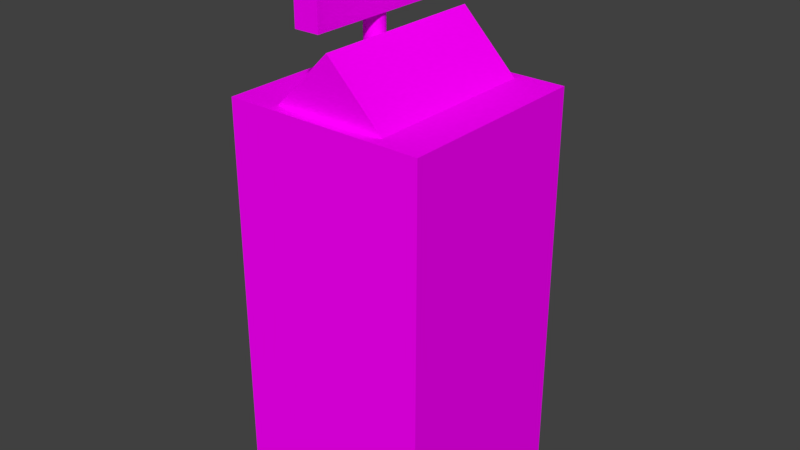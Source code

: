 # Source: terminal.blend  (saved by Blender 2.78.0; exported with 4.5.12 LTS)
import bpy
from mathutils import Matrix  # noqa: F401  (used for matrix-valued properties, if any)

bpy.ops.wm.read_factory_settings(use_empty=True)
scene = bpy.context.scene
scene.name = 'Scene'

# ---- collections
col_collection_1 = bpy.data.collections.new('Collection 1'); scene.collection.children.link(col_collection_1)

# ---- images (referenced by path relative to the original .blend; pixels are not part of the script)
import os
ASSET_DIR = os.environ.get("B2B_ASSET_DIR", "")  # directory of the original .blend (textures are referenced by path, not embedded)
HERE = os.path.dirname(os.path.abspath(__file__))  # packed textures are extracted next to this script under _unpacked/

def load_image(name, relpath, width, height, colorspace="sRGB"):
    """Load a texture the original file referenced (path relative to the .blend, or extracted next to this script)."""
    p = next((c for c in (os.path.join(HERE, relpath), os.path.join(ASSET_DIR, relpath)) if relpath and os.path.exists(c)), "")
    if p:
        img = bpy.data.images.load(p, check_existing=True)
        img.name = name
    else:  # same state as the original file: an image datablock whose file is absent (Cycles renders it pink)
        img = bpy.data.images.new(name, width, height)
        img.source = "FILE"
        img.filepath = "//" + (relpath or name)
    img.colorspace_settings.name = colorspace
    return img
img_metal_png = load_image('metal.png', 'metal.png', 1024, 1024, 'sRGB')

# ---- materials (node trees are filled in below, after node groups)
mat_desk = bpy.data.materials.new('Desk')
mat_desk.alpha_threshold = 0.0
mat_desk.roughness = 0.5

# ---- material node trees
mat_desk.use_nodes = True; mat_desk.node_tree.nodes.clear()
_N = mat_desk.node_tree.nodes; _L = mat_desk.node_tree.links
n0 = _N.new('ShaderNodeOutputMaterial'); n0.name = 'Material Output'; n0.location = (300, 300)
n1 = _N.new('ShaderNodeBsdfDiffuse'); n1.name = 'Diffuse BSDF'; n1.location = (10, 300)
n2 = _N.new('ShaderNodeTexImage'); n2.name = 'Image Texture'; n2.location = (-180, 300)
n2.width = 140
n2.image = img_metal_png
_L.new(n1.outputs[0], n0.inputs[0])
_L.new(n2.outputs[0], n1.inputs[0])
n0.is_active_output = True

# ---- world
world_world = bpy.data.worlds.new('World'); scene.world = world_world
world_world.color = (0.05088, 0.05088, 0.05088)
world_world.use_sun_shadow = False
world_world.sun_shadow_jitter_overblur = 0.0
world_world.cycles.sampling_method = 'MANUAL'

# ---- meshes
me_cube_001 = bpy.data.meshes.new('Cube.001')
me_cube_001.from_pydata([(-0.5, -0.5, -0.5), (-0.5, -0.5, 1.5), (-0.5, 0.5, -0.5), (-0.5, 0.5, 1.5), (0.5, -0.5, -0.5), (0.5, -0.5, 1.5), (0.5, 0.5, -0.5), (0.5, 0.5, 1.5), (-0.2828, -0.4438, 1.498), (-5.96e-08, -0.4438, 1.781), (-0.2828, 0.4438, 1.498), (-5.96e-08, 0.4438, 1.781), (-1.043e-07, -0.4438, 1.215), (0.2828, -0.4438, 1.498), (-1.043e-07, 0.4438, 1.215), (0.2828, 0.4438, 1.498), (-0.2013, -0.4069, 2.229), (-0.2013, -0.4069, 1.829), (-0.1385, 0.05, 1.602), (-0.1385, 0.05, 1.902), (-0.1287, 0.04904, 1.602), (-0.1287, 0.04904, 1.902), (-0.1193, 0.04619, 1.602), (-0.1193, 0.04619, 1.902), (-0.1107, 0.04157, 1.602), (-0.1107, 0.04157, 1.902), (-0.1031, 0.03536, 1.602), (-0.1031, 0.03536, 1.902), (-0.09688, 0.02778, 1.602), (-0.09688, 0.02778, 1.902), (-0.09226, 0.01913, 1.602), (-0.09226, 0.01913, 1.902), (-0.08942, 0.009755, 1.602), (-0.08942, 0.009755, 1.902), (-0.08846, 3.775e-09, 1.602), (-0.08846, 3.775e-09, 1.902), (-0.08942, -0.009755, 1.602), (-0.08942, -0.009755, 1.902), (-0.09226, -0.01913, 1.602), (-0.09226, -0.01913, 1.902), (-0.09688, -0.02778, 1.602), (-0.09688, -0.02778, 1.902), (-0.1031, -0.03536, 1.602), (-0.1031, -0.03536, 1.902), (-0.1107, -0.04157, 1.602), (-0.1107, -0.04157, 1.902), (-0.1193, -0.04619, 1.602), (-0.1193, -0.04619, 1.902), (-0.1287, -0.04904, 1.602), (-0.1287, -0.04904, 1.902), (-0.1385, -0.05, 1.602), (-0.1385, -0.05, 1.902), (-0.1482, -0.04904, 1.602), (-0.1482, -0.04904, 1.902), (-0.1576, -0.04619, 1.602), (-0.1576, -0.04619, 1.902), (-0.1662, -0.04157, 1.602), (-0.1662, -0.04157, 1.902), (-0.1738, -0.03536, 1.602), (-0.1738, -0.03536, 1.902), (-0.18, -0.02778, 1.602), (-0.18, -0.02778, 1.902), (-0.1847, -0.01913, 1.602), (-0.1847, -0.01913, 1.902), (-0.1875, -0.009754, 1.602), (-0.1875, -0.009754, 1.902), (-0.1885, 4.828e-08, 1.602), (-0.1885, 4.828e-08, 1.902), (-0.1875, 0.009755, 1.602), (-0.1875, 0.009755, 1.902), (-0.1847, 0.01913, 1.602), (-0.1847, 0.01913, 1.902), (-0.18, 0.02778, 1.602), (-0.18, 0.02778, 1.902), (-0.1738, 0.03536, 1.602), (-0.1738, 0.03536, 1.902), (-0.1662, 0.04157, 1.602), (-0.1662, 0.04157, 1.902), (-0.1576, 0.04619, 1.602), (-0.1576, 0.04619, 1.902), (-0.1482, 0.04904, 1.602), (-0.1482, 0.04904, 1.902), (-0.2013, 0.4069, 1.829), (-0.2013, 0.4069, 2.229), (-0.07552, -0.4069, 1.829), (-0.07552, -0.4069, 2.229), (-0.07552, 0.4069, 1.829), (-0.07552, 0.4069, 2.229)], [], [(0, 1, 3, 2), (2, 3, 7, 6), (6, 7, 5, 4), (4, 5, 1, 0), (2, 6, 4, 0), (7, 3, 1, 5), (8, 9, 11, 10), (10, 11, 15, 14), (14, 15, 13, 12), (12, 13, 9, 8), (10, 14, 12, 8), (15, 11, 9, 13), (18, 19, 21, 20), (20, 21, 23, 22), (22, 23, 25, 24), (24, 25, 27, 26), (26, 27, 29, 28), (28, 29, 31, 30), (30, 31, 33, 32), (32, 33, 35, 34), (34, 35, 37, 36), (36, 37, 39, 38), (38, 39, 41, 40), (40, 41, 43, 42), (42, 43, 45, 44), (44, 45, 47, 46), (46, 47, 49, 48), (48, 49, 51, 50), (50, 51, 53, 52), (52, 53, 55, 54), (54, 55, 57, 56), (56, 57, 59, 58), (58, 59, 61, 60), (60, 61, 63, 62), (62, 63, 65, 64), (64, 65, 67, 66), (66, 67, 69, 68), (87, 83, 16, 85), (68, 69, 71, 70), (82, 86, 84, 17), (70, 71, 73, 72), (84, 85, 16, 17), (72, 73, 75, 74), (86, 87, 85, 84), (74, 75, 77, 76), (82, 83, 87, 86), (76, 77, 79, 78), (21, 19, 81, 79, 77, 75, 73, 71, 69, 67, 65, 63, 61, 59, 57, 55, 53, 51, 49, 47, 45, 43, 41, 39, 37, 35, 33, 31, 29, 27, 25, 23), (17, 16, 83, 82), (78, 79, 81, 80), (80, 81, 19, 18), (18, 20, 22, 24, 26, 28, 30, 32, 34, 36, 38, 40, 42, 44, 46, 48, 50, 52, 54, 56, 58, 60, 62, 64, 66, 68, 70, 72, 74, 76, 78, 80)])
_uv = me_cube_001.uv_layers.new(name='UVMap')
_uv.uv.foreach_set('vector', [0.108, 0.8691, 0.108, 2.636, -0.8831, 2.636, -0.8831, 0.8691, 0.108, 0.8691, 0.108, -0.8979, 1.099, -0.8979, 1.099, 0.8691, 0.108, -0.8979, 0.108, 0.8691, -0.8831, 0.8691, -0.8831, -0.8979, 1.099, 0.8691, 1.099, -0.8979, 2.09, -0.8979, 2.09, 0.8691, 0.108, 0.8691, 1.099, 0.8691, 1.099, 1.753, 0.108, 1.753, 1.099, 0.8691, 2.09, 0.8691, 2.09, 1.753, 1.099, 1.753, 2.651, 2.108, 2.371, 2.108, 2.371, 1.324, 2.651, 1.324, 0.5044, 2.106, 0.108, 2.106, 0.108, 1.753, 0.5044, 1.753, 2.371, -0.8979, 2.651, -0.8979, 2.651, -0.1137, 2.371, -0.1137, 0.9009, 2.106, 0.5044, 2.106, 0.5044, 1.753, 0.9009, 1.753, 2.09, -0.8979, 2.371, -0.8979, 2.371, -0.1137, 2.09, -0.1137, 0.9207, 0.8507, 0.8414, 0.8507, 0.8414, 0.6288, 0.9207, 0.6288, 1.396, 2.018, 1.396, 1.753, 1.405, 1.753, 1.405, 2.018, 1.405, 2.018, 1.405, 1.753, 1.415, 1.753, 1.415, 2.018, 1.415, 2.018, 1.415, 1.753, 1.423, 1.753, 1.423, 2.018, 1.423, 2.018, 1.423, 1.753, 1.431, 1.753, 1.431, 2.018, 1.29, 1.753, 1.29, 2.018, 1.283, 2.018, 1.283, 1.753, 1.283, 1.753, 1.283, 2.018, 1.274, 2.018, 1.274, 1.753, 1.274, 1.753, 1.274, 2.018, 1.265, 2.018, 1.265, 1.753, 1.265, 1.753, 1.265, 2.018, 1.255, 2.018, 1.255, 1.753, 1.255, 1.753, 1.255, 2.018, 1.246, 2.018, 1.246, 1.753, 1.246, 1.753, 1.246, 2.018, 1.236, 2.018, 1.236, 1.753, 1.236, 1.753, 1.236, 2.018, 1.228, 2.018, 1.228, 1.753, 1.228, 1.753, 1.228, 2.018, 1.22, 2.018, 1.22, 1.753, 1.29, 2.018, 1.29, 1.753, 1.298, 1.753, 1.298, 2.018, 1.298, 2.018, 1.298, 1.753, 1.307, 1.753, 1.307, 2.018, 1.307, 2.018, 1.307, 1.753, 1.316, 1.753, 1.316, 2.018, 1.316, 2.018, 1.316, 1.753, 1.326, 1.753, 1.326, 2.018, 1.326, 2.018, 1.326, 1.753, 1.335, 1.753, 1.335, 2.018, 1.335, 2.018, 1.335, 1.753, 1.344, 1.753, 1.344, 2.018, 1.344, 2.018, 1.344, 1.753, 1.353, 1.753, 1.353, 2.018, 1.353, 2.018, 1.353, 1.753, 1.361, 1.753, 1.361, 2.018, 1.15, 2.018, 1.15, 1.753, 1.158, 1.753, 1.158, 2.018, 1.158, 2.018, 1.158, 1.753, 1.166, 1.753, 1.166, 2.018, 1.166, 2.018, 1.166, 1.753, 1.176, 1.753, 1.176, 2.018, 1.176, 2.018, 1.176, 1.753, 1.185, 1.753, 1.185, 2.018, 1.185, 2.018, 1.185, 1.753, 1.195, 1.753, 1.195, 2.018, 2.487, 0.6052, 2.611, 0.6052, 2.611, 1.324, 2.487, 1.324, 1.195, 2.018, 1.195, 1.753, 1.204, 1.753, 1.204, 2.018, 2.487, -0.1137, 2.611, -0.1137, 2.611, 0.6052, 2.487, 0.6052, 1.204, 2.018, 1.204, 1.753, 1.213, 1.753, 1.213, 2.018, 1.026, 2.106, 1.026, 1.753, 1.15, 1.753, 1.15, 2.106, 1.213, 2.018, 1.213, 1.753, 1.22, 1.753, 1.22, 2.018, 2.487, 1.324, 2.09, 1.324, 2.09, 0.6052, 2.487, 0.6052, 1.361, 2.018, 1.361, 1.753, 1.368, 1.753, 1.368, 2.018, 0.9009, 2.106, 0.9009, 1.753, 1.026, 1.753, 1.026, 2.106, 1.368, 2.018, 1.368, 1.753, 1.377, 1.753, 1.377, 2.018, 1.436, 1.817, 1.433, 1.809, 1.431, 1.801, 1.431, 1.792, 1.433, 1.784, 1.436, 1.776, 1.442, 1.769, 1.449, 1.762, 1.457, 1.758, 1.466, 1.754, 1.475, 1.753, 1.485, 1.753, 1.494, 1.754, 1.503, 1.758, 1.511, 1.762, 1.518, 1.769, 1.524, 1.776, 1.527, 1.784, 1.529, 1.792, 1.529, 1.801, 1.527, 1.809, 1.524, 1.817, 1.518, 1.825, 1.511, 1.831, 1.503, 1.836, 1.494, 1.839, 1.485, 1.841, 1.475, 1.841, 1.466, 1.839, 1.457, 1.836, 1.449, 1.831, 1.442, 1.825, 2.487, 0.6052, 2.09, 0.6052, 2.09, -0.1137, 2.487, -0.1137, 1.377, 2.018, 1.377, 1.753, 1.386, 1.753, 1.386, 2.018, 1.386, 2.018, 1.386, 1.753, 1.396, 1.753, 1.396, 2.018, 1.54, 1.825, 1.535, 1.817, 1.531, 1.809, 1.529, 1.801, 1.529, 1.792, 1.531, 1.784, 1.535, 1.776, 1.54, 1.769, 1.547, 1.762, 1.555, 1.758, 1.564, 1.754, 1.574, 1.753, 1.583, 1.753, 1.593, 1.754, 1.602, 1.758, 1.61, 1.762, 1.617, 1.769, 1.622, 1.776, 1.626, 1.784, 1.628, 1.792, 1.628, 1.801, 1.626, 1.809, 1.622, 1.817, 1.617, 1.825, 1.61, 1.831, 1.602, 1.836, 1.593, 1.839, 1.583, 1.841, 1.574, 1.841, 1.564, 1.839, 1.555, 1.836, 1.547, 1.831])
me_cube_001.materials.append(mat_desk)
me_cube_001.use_remesh_preserve_volume = False
me_cube_001.use_remesh_preserve_attributes = False
me_cube_001.use_mirror_vertex_groups = False
me_cube_001.update()

# ---- objects
ob_cube = bpy.data.objects.new('Cube', me_cube_001)

# ---- transforms, parenting, visibility, modifiers, constraints
ob_cube.location = (0.0, 0.0, 0.0)
ob_cube.lineart.crease_threshold = 0.0

# ---- collection membership
col_collection_1.objects.link(ob_cube)

# ---- scene / render settings (as saved in the file)
scene.frame_start = 1; scene.frame_end = 250; scene.frame_set(1)
scene.render.engine = 'CYCLES'
scene.render.resolution_percentage = 50
scene.render.dither_intensity = 0.0
scene.cycles.use_denoising = False
scene.cycles.samples = 128
scene.cycles.sampling_pattern = 'TABULATED_SOBOL'
scene.cycles.light_sampling_threshold = 0.0
scene.cycles.use_adaptive_sampling = False
scene.cycles.use_light_tree = False
scene.cycles.blur_glossy = 0.0
scene.cycles.sample_clamp_indirect = 0.0
scene.view_settings.view_transform = 'Standard'
bpy.context.view_layer.update()

# ---- added for rendering (the .blend has no active camera and no usable light): camera, sun
cam_auto = bpy.data.cameras.new('AutoCamera')
cam_auto.lens = 50.0
cam_auto.sensor_width = 36.0
cam_auto.clip_end = 1000.0
ob_auto_camera = bpy.data.objects.new('AutoCamera', cam_auto)
scene.collection.objects.link(ob_auto_camera)
ob_auto_camera.location = (2.84391, -3.41269, 3.13967)
ob_auto_camera.rotation_euler = (1.09748, -7.21219e-08, 0.694738)
scene.camera = ob_auto_camera
light_auto_sun = bpy.data.lights.new('AutoSun', 'SUN')
light_auto_sun.energy = 3.0
light_auto_sun.angle = 0.0523599
ob_auto_sun = bpy.data.objects.new('AutoSun', light_auto_sun)
scene.collection.objects.link(ob_auto_sun)
ob_auto_sun.rotation_euler = (0.872665, 0.174533, 0.523599)
bpy.context.view_layer.update()
